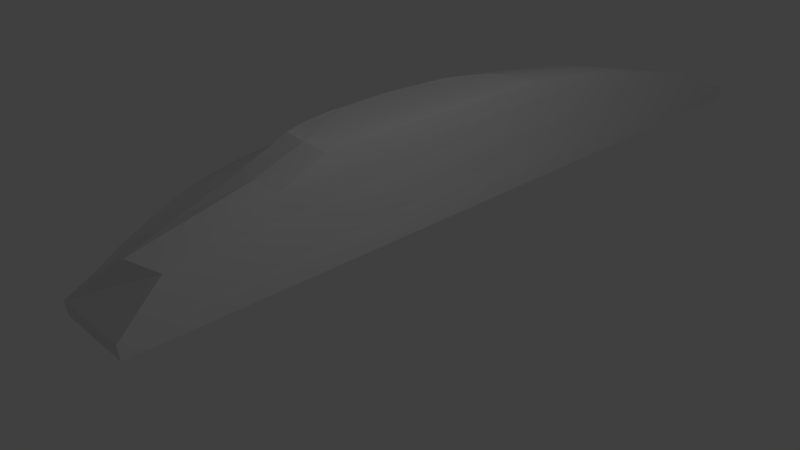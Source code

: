 # Source: Voyager.blend  (saved by Blender 2.77.0; exported with 4.5.12 LTS)
import bpy
from mathutils import Matrix  # noqa: F401  (used for matrix-valued properties, if any)

bpy.ops.wm.read_factory_settings(use_empty=True)
scene = bpy.context.scene
scene.name = 'Scene'

# ---- collections
col_collection_1 = bpy.data.collections.new('Collection 1'); scene.collection.children.link(col_collection_1)

# ---- world
world_world = bpy.data.worlds.new('World'); scene.world = world_world
world_world.color = (0.05088, 0.05088, 0.05088)
world_world.use_sun_shadow = False
world_world.sun_shadow_jitter_overblur = 0.0
world_world.cycles.sampling_method = 'MANUAL'

# ---- cameras
cam_camera = bpy.data.cameras.new('Camera')
cam_camera.clip_end = 100.0
cam_camera.lens = 35.0
cam_camera.sensor_width = 32.0
cam_camera.sensor_height = 18.0
cam_camera.ortho_scale = 7.314
cam_camera.dof.focus_distance = 0.0
cam_camera.dof.aperture_fstop = 128.0

# ---- lights
light_lamp = bpy.data.lights.new('Lamp', 'POINT')
light_lamp.transmission_factor = 0.0
light_lamp.cutoff_distance = 30.0
light_lamp.energy = 100.0
light_lamp.shadow_buffer_clip_start = 1.001
light_lamp.shadow_soft_size = 0.1
light_lamp.shadow_maximum_resolution = 0.006
light_lamp.use_absolute_resolution = True

# ---- meshes
me_plane = bpy.data.meshes.new('Plane')
me_plane.from_pydata([(-4.639, 1.486, 1.012), (7.128, 1.486, 0.9999), (-0.2386, 4.85, 1.012), (1.798, 4.831, 1.018), (-3.077, 3.761, 1.012), (-4.639, 2.672, 1.012), (-4.165, 2.982, 1.012), (-3.601, 3.416, 1.012), (-1.791, 4.484, 1.012), (-2.478, 4.143, 1.012), (-1.0, 4.736, 1.012), (0.7508, 4.878, 1.012), (4.729, 4.09, 1.012), (3.356, 4.55, 1.012), (6.401, 2.965, 1.012), (6.931, 2.239, 1.012), (6.676, 2.616, 1.012), (7.075, 1.835, 1.012), (5.665, 3.59, 1.012), (5.208, 3.861, 1.012), (6.068, 3.291, 1.012), (2.597, 4.734, 1.012), (1.224, 4.864, 1.018), (4.053, 4.355, 1.012), (-4.66, 1.486, 1.213), (7.107, 1.486, 1.201), (-0.2601, 4.85, 1.213), (1.798, 4.831, 1.214), (-3.098, 3.761, 1.213), (-4.66, 2.672, 1.213), (-4.186, 2.982, 1.213), (-3.623, 3.415, 1.213), (-1.813, 4.484, 1.213), (-2.5, 4.143, 1.213), (-1.022, 4.736, 1.213), (0.7294, 4.878, 1.213), (4.708, 4.09, 1.213), (3.335, 4.55, 1.213), (6.379, 2.965, 1.213), (6.91, 2.239, 1.213), (6.655, 2.616, 1.213), (7.053, 1.835, 1.213), (5.644, 3.59, 1.213), (5.186, 3.861, 1.213), (6.046, 3.291, 1.213), (2.575, 4.734, 1.213), (1.229, 4.864, 1.214), (4.032, 4.355, 1.213), (-4.071, 1.483, 1.788), (5.629, 1.506, 1.765), (0.05188, 3.949, 1.773), (1.54, 3.954, 1.774), (-1.893, 3.126, 1.773), (-4.188, 2.069, 1.773), (-3.371, 2.507, 1.773), (-2.797, 2.794, 1.773), (-0.8935, 3.688, 1.773), (-1.428, 3.423, 1.773), (-0.5521, 3.801, 1.773), (0.6649, 4.023, 1.773), (3.806, 3.403, 1.773), (2.769, 3.726, 1.773), (5.111, 2.559, 1.773), (5.488, 2.042, 1.773), (5.307, 2.31, 1.773), (5.591, 1.755, 1.773), (4.588, 3.003, 1.773), (4.263, 3.196, 1.773), (4.874, 2.791, 1.773), (2.141, 3.873, 1.773), (1.061, 4.005, 1.774), (3.325, 3.579, 1.773), (-2.618, 1.476, 2.203), (3.689, 1.506, 2.218), (0.1747, 3.167, 2.203), (1.258, 3.094, 2.222), (-1.275, 2.742, 2.203), (-2.64, 1.911, 2.233), (-2.469, 2.346, 2.203), (-2.026, 2.54, 2.182), (-0.5726, 3.062, 2.219), (-0.931, 2.908, 2.203), (-0.2414, 3.121, 2.203), (0.5598, 3.167, 2.203), (2.818, 2.565, 2.222), (2.069, 2.889, 2.222), (3.508, 1.999, 2.222), (3.639, 1.743, 2.222), (3.595, 1.862, 2.222), (3.676, 1.616, 2.222), (3.243, 2.267, 2.222), (3.054, 2.414, 2.222), (3.383, 2.138, 2.222), (1.63, 3.014, 2.222), (0.8723, 3.146, 2.203), (2.425, 2.765, 2.222), (-1.942, 1.485, 2.479), (1.691, 1.499, 2.488), (0.1557, 2.585, 2.479), (0.962, 2.465, 2.491), (-1.058, 2.533, 2.479), (-1.935, 1.895, 2.498), (-1.849, 2.327, 2.479), (-1.497, 2.482, 2.465), (-0.4983, 2.579, 2.473), (-0.7666, 2.553, 2.479), (-0.1635, 2.593, 2.479), (0.4589, 2.552, 2.479), (1.558, 2.141, 2.49), (1.367, 2.289, 2.49), (1.677, 1.849, 2.49), (1.687, 1.667, 2.49), (1.684, 1.759, 2.49), (1.692, 1.586, 2.49), (1.645, 1.993, 2.49), (1.612, 2.063, 2.49), (1.662, 1.934, 2.49), (1.19, 2.38, 2.49), (0.7086, 2.51, 2.479), (1.507, 2.187, 2.49)], [], [(0, 5, 6, 7, 4, 9, 8, 10, 2, 11, 22, 3, 21, 13, 23, 12, 19, 18, 20, 14, 16, 15, 17, 1), (34, 32, 56, 58), (10, 8, 32, 34), (12, 23, 47, 36), (0, 1, 25, 24), (15, 16, 40, 39), (8, 9, 33, 32), (21, 3, 27, 45), (1, 17, 41, 25), (2, 10, 34, 26), (11, 2, 26, 35), (20, 18, 42, 44), (22, 11, 35, 46), (9, 4, 28, 33), (18, 19, 43, 42), (19, 12, 36, 43), (6, 5, 29, 30), (14, 20, 44, 38), (23, 13, 37, 47), (7, 6, 30, 31), (13, 21, 45, 37), (16, 14, 38, 40), (4, 7, 31, 28), (3, 22, 46, 27), (5, 0, 24, 29), (17, 15, 39, 41), (67, 60, 84, 91), (36, 47, 71, 60), (24, 25, 49, 48), (39, 40, 64, 63), (32, 33, 57, 56), (45, 27, 51, 69), (25, 41, 65, 49), (26, 34, 58, 50), (35, 26, 50, 59), (44, 42, 66, 68), (46, 35, 59, 70), (33, 28, 52, 57), (42, 43, 67, 66), (43, 36, 60, 67), (30, 29, 53, 54), (38, 44, 68, 62), (47, 37, 61, 71), (31, 30, 54, 55), (37, 45, 69, 61), (40, 38, 62, 64), (28, 31, 55, 52), (27, 46, 70, 51), (29, 24, 48, 53), (41, 39, 63, 65), (84, 95, 119, 108), (54, 53, 77, 78), (62, 68, 92, 86), (71, 61, 85, 95), (55, 54, 78, 79), (61, 69, 93, 85), (64, 62, 86, 88), (52, 55, 79, 76), (51, 70, 94, 75), (53, 48, 72, 77), (65, 63, 87, 89), (58, 56, 80, 82), (60, 71, 95, 84), (48, 49, 73, 72), (63, 64, 88, 87), (56, 57, 81, 80), (69, 51, 75, 93), (49, 65, 89, 73), (50, 58, 82, 74), (59, 50, 74, 83), (68, 66, 90, 92), (70, 59, 83, 94), (57, 52, 76, 81), (66, 67, 91, 90), (96, 97, 113, 111, 112, 110, 116, 114, 115, 108, 119, 109, 117, 99, 118, 107, 98, 106, 104, 105, 100, 103, 102, 101), (72, 73, 97, 96), (87, 88, 112, 111), (80, 81, 105, 104), (93, 75, 99, 117), (73, 89, 113, 97), (74, 82, 106, 98), (83, 74, 98, 107), (92, 90, 114, 116), (94, 83, 107, 118), (81, 76, 100, 105), (90, 91, 115, 114), (91, 84, 108, 115), (78, 77, 101, 102), (86, 92, 116, 110), (95, 85, 109, 119), (79, 78, 102, 103), (85, 93, 117, 109), (88, 86, 110, 112), (76, 79, 103, 100), (75, 94, 118, 99), (77, 72, 96, 101), (89, 87, 111, 113), (82, 80, 104, 106)])
me_plane.use_remesh_preserve_volume = False
me_plane.use_remesh_preserve_attributes = False
me_plane.use_mirror_vertex_groups = False
me_plane.update()

# ---- objects
ob_empty_001 = bpy.data.objects.new('Empty.001', None)
ob_empty = bpy.data.objects.new('Empty', None)
ob_plane = bpy.data.objects.new('Plane', me_plane)
ob_lamp = bpy.data.objects.new('Lamp', light_lamp)
ob_camera = bpy.data.objects.new('Camera', cam_camera)

# ---- transforms, parenting, visibility, modifiers, constraints
ob_empty_001.location = (0.0257, -10.26, -1.718)
ob_empty_001.rotation_euler = (1.571, 3.821e-15, 1.571)
ob_empty_001.scale = (1.933, 1.933, 1.933)
ob_empty_001.empty_display_type = 'IMAGE'
ob_empty_001.empty_display_size = 10.0
ob_empty_001.empty_image_offset = (0.0, 0.0)
ob_empty_001.color = (1.0, 1.0, 1.0, 0.1)
ob_empty_001.lineart.crease_threshold = 0.0
ob_empty.location = (4.025, -10.6, 0.02909)
ob_empty.rotation_euler = (0.0, -0.0, 1.571)
ob_empty.scale = (20.0, 20.0, 10.0)
ob_empty.empty_display_type = 'IMAGE'
ob_empty.empty_display_size = 0.999
ob_empty.empty_image_offset = (0.0, 0.0)
ob_empty.color = (1.0, 1.0, 1.0, 0.3)
ob_empty.lineart.crease_threshold = 0.0
ob_plane.location = (1.555, 1.34, -0.9999)
ob_plane.rotation_euler = (0.0, -0.0, 1.571)
ob_plane.scale = (1.046, 1.046, 1.046)
ob_plane.lineart.crease_threshold = 0.0
ob_lamp.location = (4.076, 1.005, 5.904)
ob_lamp.rotation_euler = (0.6503, 0.05522, 1.866)
ob_lamp.lock_rotations_4d = False
ob_lamp.empty_display_type = 'ARROWS'
ob_lamp.color = (0.0, 0.0, 0.0, 0.0)
ob_lamp.lineart.crease_threshold = 0.0
ob_camera.location = (7.481, -6.508, 5.344)
ob_camera.rotation_euler = (1.109, 0.01082, 0.8149)
ob_camera.lock_rotations_4d = False
ob_camera.empty_display_type = 'ARROWS'
ob_camera.color = (0.0, 0.0, 0.0, 0.0)
ob_camera.display_type = 'WIRE'
ob_camera.lineart.crease_threshold = 0.0

# ---- collection membership
col_collection_1.objects.link(ob_empty_001)
col_collection_1.objects.link(ob_empty)
col_collection_1.objects.link(ob_plane)
col_collection_1.objects.link(ob_lamp)
col_collection_1.objects.link(ob_camera)

# ---- scene / render settings (as saved in the file)
scene.camera = ob_camera
scene.frame_start = 1; scene.frame_end = 250; scene.frame_set(3)
scene.render.engine = 'BLENDER_EEVEE_NEXT'
scene.render.resolution_percentage = 50
scene.render.dither_intensity = 0.0
scene.cycles.use_denoising = False
scene.cycles.samples = 128
scene.cycles.sampling_pattern = 'TABULATED_SOBOL'
scene.cycles.light_sampling_threshold = 0.0
scene.cycles.use_adaptive_sampling = False
scene.cycles.use_light_tree = False
scene.cycles.blur_glossy = 0.0
scene.cycles.sample_clamp_indirect = 0.0
scene.view_settings.view_transform = 'Standard'
bpy.context.view_layer.update()
